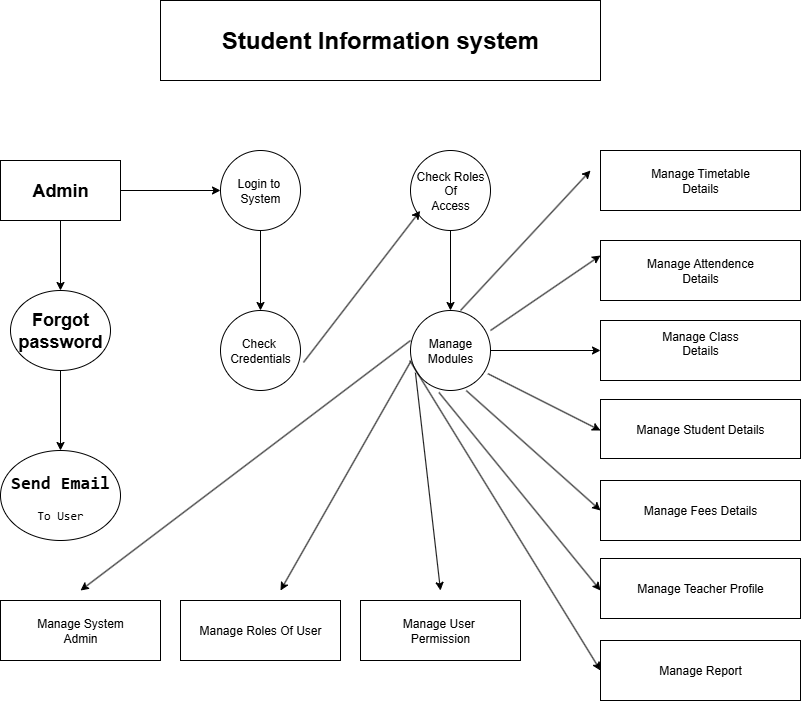

The diagram above was exported from draw.io. Its source (the exported page's mxGraphModel, read from the mxfile embedded in the PNG):
<mxGraphModel dx="1303" dy="659" grid="1" gridSize="10" guides="1" tooltips="1" connect="1" arrows="1" fold="1" page="1" pageScale="1" pageWidth="850" pageHeight="1100" math="0" shadow="0">
  <root>
    <mxCell id="0" />
    <mxCell id="1" parent="0" />
    <mxCell id="RF0RrWAYu4FbpbAN4LZ3-1" value="&lt;h1&gt;Student Information system&lt;/h1&gt;" style="rounded=0;whiteSpace=wrap;html=1;" vertex="1" parent="1">
      <mxGeometry x="200" width="440" height="80" as="geometry" />
    </mxCell>
    <mxCell id="RF0RrWAYu4FbpbAN4LZ3-9" value="" style="edgeStyle=orthogonalEdgeStyle;rounded=0;orthogonalLoop=1;jettySize=auto;html=1;" edge="1" parent="1" source="RF0RrWAYu4FbpbAN4LZ3-7" target="RF0RrWAYu4FbpbAN4LZ3-8">
      <mxGeometry relative="1" as="geometry" />
    </mxCell>
    <mxCell id="RF0RrWAYu4FbpbAN4LZ3-13" value="" style="edgeStyle=orthogonalEdgeStyle;rounded=0;orthogonalLoop=1;jettySize=auto;html=1;" edge="1" parent="1" source="RF0RrWAYu4FbpbAN4LZ3-7" target="RF0RrWAYu4FbpbAN4LZ3-12">
      <mxGeometry relative="1" as="geometry" />
    </mxCell>
    <mxCell id="RF0RrWAYu4FbpbAN4LZ3-7" value="&lt;h2&gt;Admin&lt;/h2&gt;" style="rounded=0;whiteSpace=wrap;html=1;fillColor=light-dark(#FFFFFF,#FF3399);" vertex="1" parent="1">
      <mxGeometry x="40" y="160" width="120" height="60" as="geometry" />
    </mxCell>
    <mxCell id="RF0RrWAYu4FbpbAN4LZ3-11" value="" style="edgeStyle=orthogonalEdgeStyle;rounded=0;orthogonalLoop=1;jettySize=auto;html=1;" edge="1" parent="1" source="RF0RrWAYu4FbpbAN4LZ3-8" target="RF0RrWAYu4FbpbAN4LZ3-10">
      <mxGeometry relative="1" as="geometry" />
    </mxCell>
    <mxCell id="RF0RrWAYu4FbpbAN4LZ3-8" value="&lt;h2&gt;Forgot password&lt;/h2&gt;" style="ellipse;whiteSpace=wrap;html=1;rounded=0;fillColor=light-dark(#FFFFFF,#FF3399);" vertex="1" parent="1">
      <mxGeometry x="50" y="290" width="100" height="80" as="geometry" />
    </mxCell>
    <mxCell id="RF0RrWAYu4FbpbAN4LZ3-10" value="&lt;pre&gt;&lt;h2&gt;Send Email&lt;/h2&gt;To User&lt;/pre&gt;" style="ellipse;whiteSpace=wrap;html=1;rounded=0;fillColor=light-dark(#FFFFFF,#FF3399);" vertex="1" parent="1">
      <mxGeometry x="40" y="450" width="120" height="90" as="geometry" />
    </mxCell>
    <mxCell id="RF0RrWAYu4FbpbAN4LZ3-15" value="" style="edgeStyle=orthogonalEdgeStyle;rounded=0;orthogonalLoop=1;jettySize=auto;html=1;" edge="1" parent="1" source="RF0RrWAYu4FbpbAN4LZ3-12" target="RF0RrWAYu4FbpbAN4LZ3-14">
      <mxGeometry relative="1" as="geometry" />
    </mxCell>
    <mxCell id="RF0RrWAYu4FbpbAN4LZ3-12" value="Login to&amp;nbsp;&lt;br&gt;System" style="ellipse;whiteSpace=wrap;html=1;rounded=0;fillColor=light-dark(#FFFFFF,#FF3399);" vertex="1" parent="1">
      <mxGeometry x="260" y="150" width="80" height="80" as="geometry" />
    </mxCell>
    <mxCell id="RF0RrWAYu4FbpbAN4LZ3-14" value="Check&amp;nbsp;&lt;br&gt;Credentials" style="ellipse;whiteSpace=wrap;html=1;rounded=0;fillColor=light-dark(#FFFFFF,#FF3399);" vertex="1" parent="1">
      <mxGeometry x="260" y="310" width="80" height="80" as="geometry" />
    </mxCell>
    <mxCell id="RF0RrWAYu4FbpbAN4LZ3-21" value="" style="edgeStyle=orthogonalEdgeStyle;rounded=0;orthogonalLoop=1;jettySize=auto;html=1;" edge="1" parent="1" source="RF0RrWAYu4FbpbAN4LZ3-16" target="RF0RrWAYu4FbpbAN4LZ3-20">
      <mxGeometry relative="1" as="geometry" />
    </mxCell>
    <mxCell id="RF0RrWAYu4FbpbAN4LZ3-16" value="Check Roles&lt;br&gt;Of &lt;br&gt;Access" style="ellipse;whiteSpace=wrap;html=1;rounded=0;fillColor=light-dark(#FFFFFF,#FF3399);" vertex="1" parent="1">
      <mxGeometry x="450" y="150" width="80" height="80" as="geometry" />
    </mxCell>
    <mxCell id="RF0RrWAYu4FbpbAN4LZ3-18" value="" style="endArrow=classic;html=1;rounded=0;entryX=0.121;entryY=0.754;entryDx=0;entryDy=0;entryPerimeter=0;exitX=1.037;exitY=0.649;exitDx=0;exitDy=0;exitPerimeter=0;" edge="1" parent="1" source="RF0RrWAYu4FbpbAN4LZ3-14" target="RF0RrWAYu4FbpbAN4LZ3-16">
      <mxGeometry width="50" height="50" relative="1" as="geometry">
        <mxPoint x="490" y="450" as="sourcePoint" />
        <mxPoint x="540" y="400" as="targetPoint" />
        <Array as="points" />
      </mxGeometry>
    </mxCell>
    <mxCell id="RF0RrWAYu4FbpbAN4LZ3-20" value="Manage&lt;br&gt;Modules" style="ellipse;whiteSpace=wrap;html=1;rounded=0;fillColor=light-dark(#FFFFFF,#FF3399);" vertex="1" parent="1">
      <mxGeometry x="450" y="310" width="80" height="80" as="geometry" />
    </mxCell>
    <mxCell id="RF0RrWAYu4FbpbAN4LZ3-22" value="Manage Timetable&lt;br&gt;Details" style="whiteSpace=wrap;html=1;rounded=0;fillColor=light-dark(#FFFFFF,#FF3399);" vertex="1" parent="1">
      <mxGeometry x="640" y="150" width="200" height="60" as="geometry" />
    </mxCell>
    <mxCell id="RF0RrWAYu4FbpbAN4LZ3-30" value="Manage Attendence&lt;br&gt;Details" style="rounded=0;whiteSpace=wrap;html=1;fillColor=light-dark(#FFFFFF,#FF3399);" vertex="1" parent="1">
      <mxGeometry x="640" y="240" width="200" height="60" as="geometry" />
    </mxCell>
    <mxCell id="RF0RrWAYu4FbpbAN4LZ3-31" value="&lt;br&gt;Manage Class&lt;br&gt;&lt;div style=&quot;&quot;&gt;&lt;span style=&quot;background-color: transparent; color: light-dark(rgb(0, 0, 0), rgb(255, 255, 255));&quot;&gt;Details&lt;/span&gt;&lt;/div&gt;&lt;br&gt;&lt;div&gt;&lt;br&gt;&lt;/div&gt;" style="rounded=0;whiteSpace=wrap;html=1;fillColor=light-dark(#FFFFFF,#FF3399);" vertex="1" parent="1">
      <mxGeometry x="640" y="320" width="200" height="60" as="geometry" />
    </mxCell>
    <mxCell id="RF0RrWAYu4FbpbAN4LZ3-32" value="&lt;div style=&quot;forced-color-adjust: none; box-shadow: none !important;&quot;&gt;Manage Student Details&lt;/div&gt;" style="rounded=0;whiteSpace=wrap;html=1;align=center;verticalAlign=middle;fillColor=light-dark(#FFFFFF,#FF3399);" vertex="1" parent="1">
      <mxGeometry x="640" y="399" width="200" height="59" as="geometry" />
    </mxCell>
    <mxCell id="RF0RrWAYu4FbpbAN4LZ3-33" value="Manage Fees Details" style="rounded=0;whiteSpace=wrap;html=1;fillColor=light-dark(#FFFFFF,#FF3399);" vertex="1" parent="1">
      <mxGeometry x="640" y="480" width="200" height="60" as="geometry" />
    </mxCell>
    <mxCell id="RF0RrWAYu4FbpbAN4LZ3-34" value="Manage Teacher Profile" style="rounded=0;whiteSpace=wrap;html=1;fillColor=light-dark(#FFFFFF,#FF3399);" vertex="1" parent="1">
      <mxGeometry x="640" y="558" width="200" height="60" as="geometry" />
    </mxCell>
    <mxCell id="RF0RrWAYu4FbpbAN4LZ3-35" value="Manage Report" style="rounded=0;whiteSpace=wrap;html=1;fillColor=light-dark(#FFFFFF,#FF3399);" vertex="1" parent="1">
      <mxGeometry x="640" y="640" width="200" height="60" as="geometry" />
    </mxCell>
    <mxCell id="RF0RrWAYu4FbpbAN4LZ3-36" value="" style="endArrow=classic;html=1;rounded=0;exitX=0.625;exitY=0;exitDx=0;exitDy=0;exitPerimeter=0;" edge="1" parent="1" source="RF0RrWAYu4FbpbAN4LZ3-20">
      <mxGeometry width="50" height="50" relative="1" as="geometry">
        <mxPoint x="580" y="220" as="sourcePoint" />
        <mxPoint x="630" y="170" as="targetPoint" />
      </mxGeometry>
    </mxCell>
    <mxCell id="RF0RrWAYu4FbpbAN4LZ3-38" value="" style="endArrow=classic;html=1;rounded=0;exitX=1;exitY=0.25;exitDx=0;exitDy=0;exitPerimeter=0;entryX=0;entryY=0.25;entryDx=0;entryDy=0;" edge="1" parent="1" source="RF0RrWAYu4FbpbAN4LZ3-20" target="RF0RrWAYu4FbpbAN4LZ3-30">
      <mxGeometry width="50" height="50" relative="1" as="geometry">
        <mxPoint x="550" y="320" as="sourcePoint" />
        <mxPoint x="600" y="270" as="targetPoint" />
      </mxGeometry>
    </mxCell>
    <mxCell id="RF0RrWAYu4FbpbAN4LZ3-39" value="" style="endArrow=classic;html=1;rounded=0;exitX=1;exitY=0.5;exitDx=0;exitDy=0;" edge="1" parent="1" source="RF0RrWAYu4FbpbAN4LZ3-20">
      <mxGeometry width="50" height="50" relative="1" as="geometry">
        <mxPoint x="590" y="400" as="sourcePoint" />
        <mxPoint x="640" y="350" as="targetPoint" />
      </mxGeometry>
    </mxCell>
    <mxCell id="RF0RrWAYu4FbpbAN4LZ3-40" value="" style="endArrow=classic;html=1;rounded=0;exitX=0.968;exitY=0.79;exitDx=0;exitDy=0;exitPerimeter=0;" edge="1" parent="1" source="RF0RrWAYu4FbpbAN4LZ3-20">
      <mxGeometry width="50" height="50" relative="1" as="geometry">
        <mxPoint x="590" y="480" as="sourcePoint" />
        <mxPoint x="640" y="430" as="targetPoint" />
      </mxGeometry>
    </mxCell>
    <mxCell id="RF0RrWAYu4FbpbAN4LZ3-41" value="" style="endArrow=classic;html=1;rounded=0;exitX=0.697;exitY=1.001;exitDx=0;exitDy=0;exitPerimeter=0;" edge="1" parent="1" source="RF0RrWAYu4FbpbAN4LZ3-20">
      <mxGeometry width="50" height="50" relative="1" as="geometry">
        <mxPoint x="590" y="560" as="sourcePoint" />
        <mxPoint x="640" y="510" as="targetPoint" />
      </mxGeometry>
    </mxCell>
    <mxCell id="RF0RrWAYu4FbpbAN4LZ3-42" value="" style="endArrow=classic;html=1;rounded=0;exitX=0.356;exitY=1.025;exitDx=0;exitDy=0;exitPerimeter=0;" edge="1" parent="1" source="RF0RrWAYu4FbpbAN4LZ3-20">
      <mxGeometry width="50" height="50" relative="1" as="geometry">
        <mxPoint x="590" y="640" as="sourcePoint" />
        <mxPoint x="640" y="590" as="targetPoint" />
      </mxGeometry>
    </mxCell>
    <mxCell id="RF0RrWAYu4FbpbAN4LZ3-43" value="" style="endArrow=classic;html=1;rounded=0;exitX=-0.009;exitY=0.625;exitDx=0;exitDy=0;exitPerimeter=0;" edge="1" parent="1" source="RF0RrWAYu4FbpbAN4LZ3-20">
      <mxGeometry width="50" height="50" relative="1" as="geometry">
        <mxPoint x="430" y="410" as="sourcePoint" />
        <mxPoint x="640" y="670" as="targetPoint" />
      </mxGeometry>
    </mxCell>
    <mxCell id="RF0RrWAYu4FbpbAN4LZ3-44" value="Manage System&lt;br&gt;Admin" style="rounded=0;whiteSpace=wrap;html=1;fillColor=light-dark(#FFFFFF,#FF3399);" vertex="1" parent="1">
      <mxGeometry x="40" y="600" width="160" height="60" as="geometry" />
    </mxCell>
    <mxCell id="RF0RrWAYu4FbpbAN4LZ3-45" value="Manage Roles Of User" style="rounded=0;whiteSpace=wrap;html=1;fillColor=light-dark(#FFFFFF,#FF3399);" vertex="1" parent="1">
      <mxGeometry x="220" y="600" width="160" height="60" as="geometry" />
    </mxCell>
    <mxCell id="RF0RrWAYu4FbpbAN4LZ3-46" value="Manage User&amp;nbsp;&lt;br&gt;Permission" style="rounded=0;whiteSpace=wrap;html=1;fillColor=light-dark(#FFFFFF,#FF3399);" vertex="1" parent="1">
      <mxGeometry x="400" y="600" width="160" height="60" as="geometry" />
    </mxCell>
    <mxCell id="RF0RrWAYu4FbpbAN4LZ3-47" value="" style="endArrow=classic;html=1;rounded=0;exitX=0;exitY=0.375;exitDx=0;exitDy=0;exitPerimeter=0;" edge="1" parent="1" source="RF0RrWAYu4FbpbAN4LZ3-20">
      <mxGeometry width="50" height="50" relative="1" as="geometry">
        <mxPoint x="70" y="640" as="sourcePoint" />
        <mxPoint x="120" y="590" as="targetPoint" />
      </mxGeometry>
    </mxCell>
    <mxCell id="RF0RrWAYu4FbpbAN4LZ3-49" value="" style="endArrow=classic;html=1;rounded=0;exitX=0.003;exitY=0.637;exitDx=0;exitDy=0;exitPerimeter=0;" edge="1" parent="1" source="RF0RrWAYu4FbpbAN4LZ3-20">
      <mxGeometry width="50" height="50" relative="1" as="geometry">
        <mxPoint x="270" y="640" as="sourcePoint" />
        <mxPoint x="320" y="590" as="targetPoint" />
      </mxGeometry>
    </mxCell>
    <mxCell id="RF0RrWAYu4FbpbAN4LZ3-50" value="" style="endArrow=classic;html=1;rounded=0;exitX=0.062;exitY=0.778;exitDx=0;exitDy=0;exitPerimeter=0;" edge="1" parent="1" source="RF0RrWAYu4FbpbAN4LZ3-20">
      <mxGeometry width="50" height="50" relative="1" as="geometry">
        <mxPoint x="430" y="640" as="sourcePoint" />
        <mxPoint x="480" y="590" as="targetPoint" />
      </mxGeometry>
    </mxCell>
  </root>
</mxGraphModel>